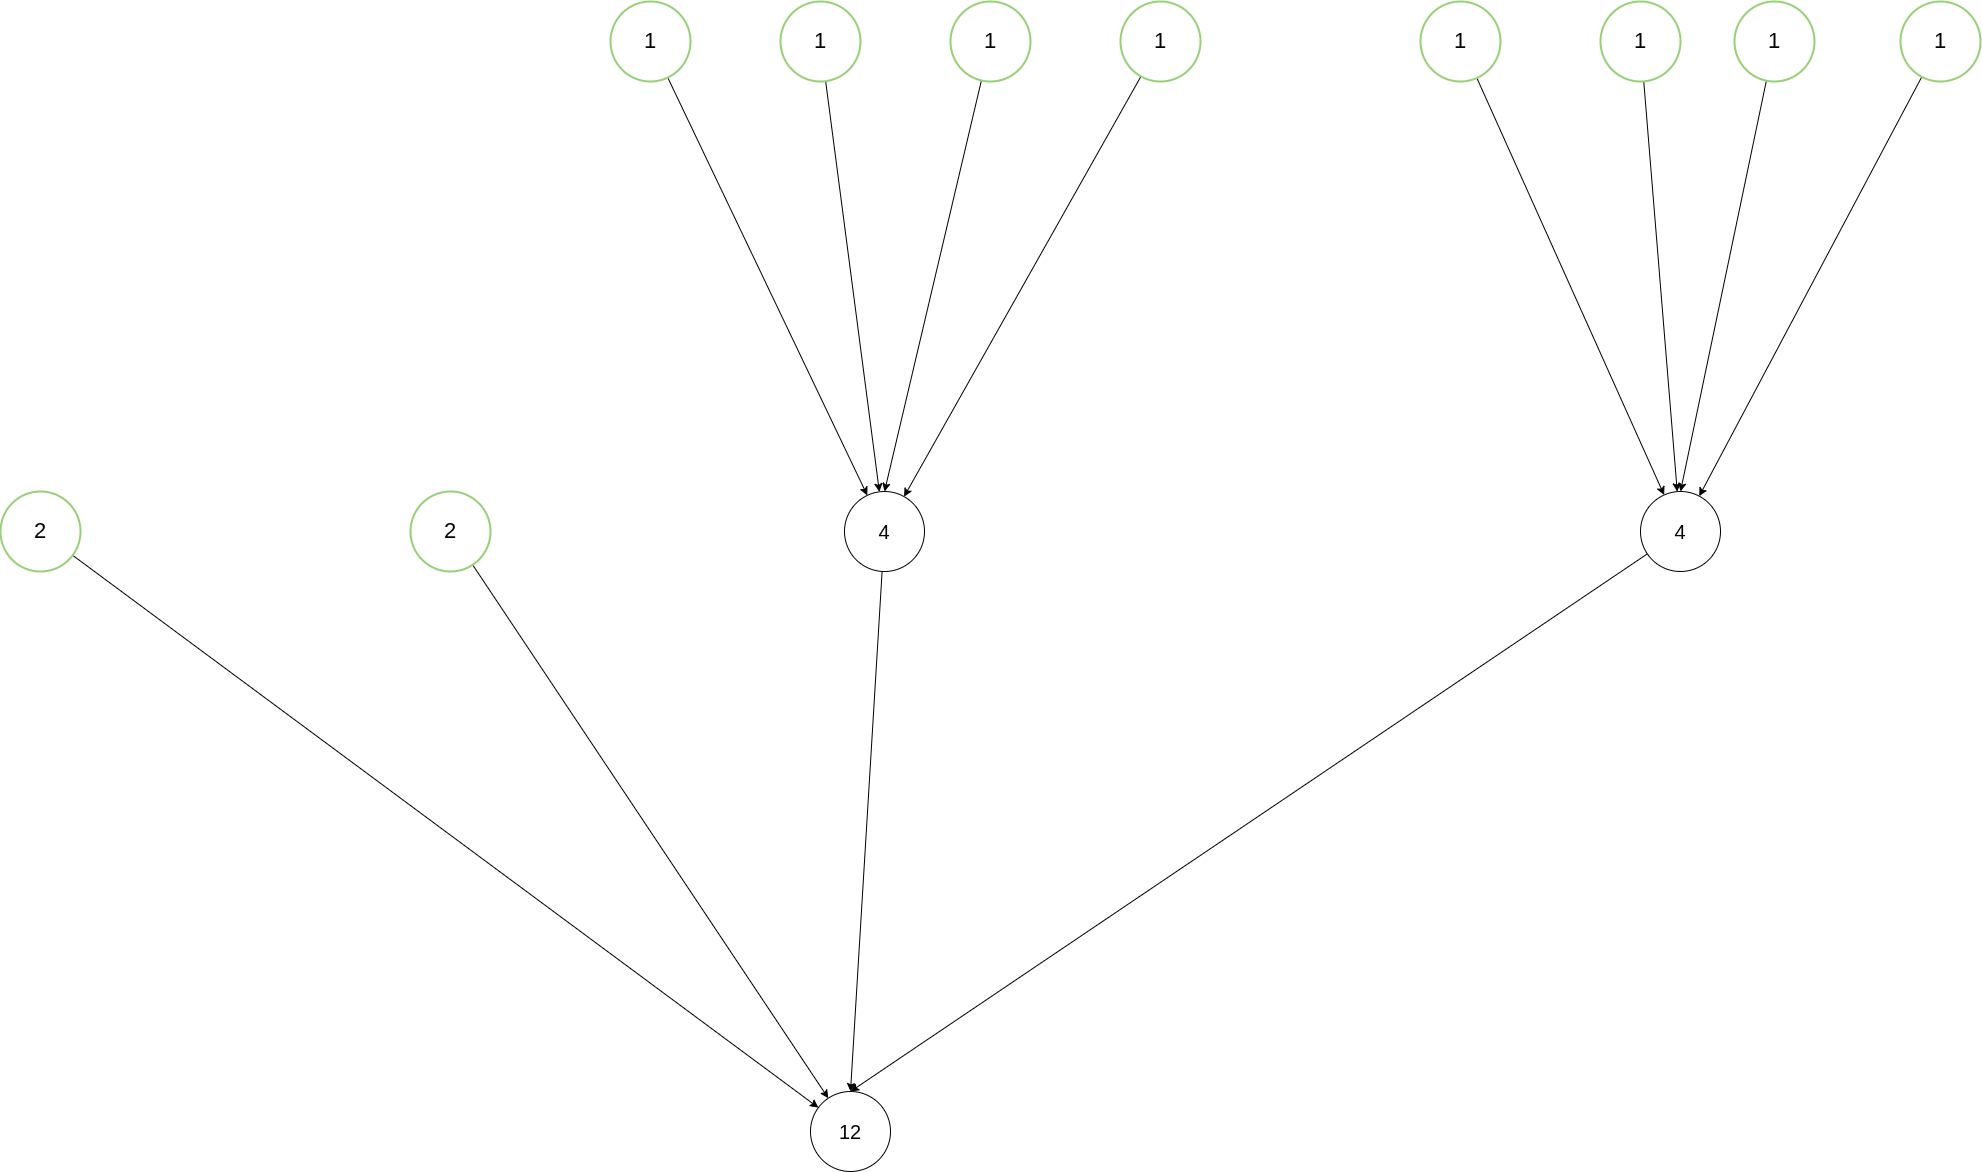

The diagram above was exported from draw.io. Its source (the exported page's mxGraphModel, read from the mxfile embedded in the PNG):
<mxGraphModel dx="3157" dy="2687" grid="1" gridSize="10" guides="1" tooltips="1" connect="1" arrows="1" fold="1" page="0" pageScale="1" pageWidth="827" pageHeight="1169" math="0" shadow="0">
  <root>
    <mxCell id="0" />
    <mxCell id="1" parent="0" />
    <mxCell id="agYPuyCJsmfRHFxME3DS-23" edge="1" parent="1" source="agYPuyCJsmfRHFxME3DS-18" style="rounded=0;orthogonalLoop=1;jettySize=auto;html=1;" target="agYPuyCJsmfRHFxME3DS-22">
      <mxGeometry relative="1" as="geometry" />
    </mxCell>
    <mxCell id="agYPuyCJsmfRHFxME3DS-18" parent="1" style="ellipse;whiteSpace=wrap;html=1;aspect=fixed;strokeWidth=2;fontSize=22;strokeColor=#97D077;" value="1" vertex="1">
      <mxGeometry height="80" width="80" x="200" y="-1050" as="geometry" />
    </mxCell>
    <mxCell id="agYPuyCJsmfRHFxME3DS-25" edge="1" parent="1" source="agYPuyCJsmfRHFxME3DS-19" style="rounded=0;orthogonalLoop=1;jettySize=auto;html=1;" target="agYPuyCJsmfRHFxME3DS-22">
      <mxGeometry relative="1" as="geometry" />
    </mxCell>
    <mxCell id="agYPuyCJsmfRHFxME3DS-19" parent="1" style="ellipse;whiteSpace=wrap;html=1;aspect=fixed;strokeWidth=2;fontSize=22;strokeColor=#97D077;" value="1" vertex="1">
      <mxGeometry height="80" width="80" x="370" y="-1050" as="geometry" />
    </mxCell>
    <mxCell id="agYPuyCJsmfRHFxME3DS-26" edge="1" parent="1" source="agYPuyCJsmfRHFxME3DS-20" style="rounded=0;orthogonalLoop=1;jettySize=auto;html=1;entryX=0.5;entryY=0;entryDx=0;entryDy=0;" target="agYPuyCJsmfRHFxME3DS-22">
      <mxGeometry relative="1" as="geometry" />
    </mxCell>
    <mxCell id="agYPuyCJsmfRHFxME3DS-20" parent="1" style="ellipse;whiteSpace=wrap;html=1;aspect=fixed;strokeWidth=2;fontSize=22;strokeColor=#97D077;" value="1" vertex="1">
      <mxGeometry height="80" width="80" x="540" y="-1050" as="geometry" />
    </mxCell>
    <mxCell id="agYPuyCJsmfRHFxME3DS-24" edge="1" parent="1" source="agYPuyCJsmfRHFxME3DS-21" style="rounded=0;orthogonalLoop=1;jettySize=auto;html=1;" target="agYPuyCJsmfRHFxME3DS-22">
      <mxGeometry relative="1" as="geometry" />
    </mxCell>
    <mxCell id="agYPuyCJsmfRHFxME3DS-21" parent="1" style="ellipse;whiteSpace=wrap;html=1;aspect=fixed;strokeWidth=2;fontSize=22;strokeColor=#97D077;" value="1" vertex="1">
      <mxGeometry height="80" width="80" x="710" y="-1050" as="geometry" />
    </mxCell>
    <mxCell id="agYPuyCJsmfRHFxME3DS-42" edge="1" parent="1" source="agYPuyCJsmfRHFxME3DS-22" style="rounded=0;orthogonalLoop=1;jettySize=auto;html=1;entryX=0.5;entryY=0;entryDx=0;entryDy=0;" target="agYPuyCJsmfRHFxME3DS-39">
      <mxGeometry relative="1" as="geometry" />
    </mxCell>
    <mxCell id="agYPuyCJsmfRHFxME3DS-22" parent="1" style="ellipse;whiteSpace=wrap;html=1;aspect=fixed;fontSize=20;" value="4" vertex="1">
      <mxGeometry height="80" width="80" x="434" y="-560" as="geometry" />
    </mxCell>
    <mxCell id="agYPuyCJsmfRHFxME3DS-27" edge="1" parent="1" source="agYPuyCJsmfRHFxME3DS-28" style="rounded=0;orthogonalLoop=1;jettySize=auto;html=1;" target="agYPuyCJsmfRHFxME3DS-35">
      <mxGeometry relative="1" as="geometry" />
    </mxCell>
    <mxCell id="agYPuyCJsmfRHFxME3DS-28" parent="1" style="ellipse;whiteSpace=wrap;html=1;aspect=fixed;strokeWidth=2;fontSize=22;strokeColor=#97D077;" value="1" vertex="1">
      <mxGeometry height="80" width="80" x="1010" y="-1050" as="geometry" />
    </mxCell>
    <mxCell id="agYPuyCJsmfRHFxME3DS-29" edge="1" parent="1" source="agYPuyCJsmfRHFxME3DS-30" style="rounded=0;orthogonalLoop=1;jettySize=auto;html=1;" target="agYPuyCJsmfRHFxME3DS-35">
      <mxGeometry relative="1" as="geometry" />
    </mxCell>
    <mxCell id="agYPuyCJsmfRHFxME3DS-30" parent="1" style="ellipse;whiteSpace=wrap;html=1;aspect=fixed;strokeWidth=2;fontSize=22;strokeColor=#97D077;" value="1" vertex="1">
      <mxGeometry height="80" width="80" x="1190" y="-1050" as="geometry" />
    </mxCell>
    <mxCell id="agYPuyCJsmfRHFxME3DS-31" edge="1" parent="1" source="agYPuyCJsmfRHFxME3DS-32" style="rounded=0;orthogonalLoop=1;jettySize=auto;html=1;entryX=0.5;entryY=0;entryDx=0;entryDy=0;" target="agYPuyCJsmfRHFxME3DS-35">
      <mxGeometry relative="1" as="geometry" />
    </mxCell>
    <mxCell id="agYPuyCJsmfRHFxME3DS-32" parent="1" style="ellipse;whiteSpace=wrap;html=1;aspect=fixed;strokeWidth=2;fontSize=22;strokeColor=#97D077;" value="1" vertex="1">
      <mxGeometry height="80" width="80" x="1324" y="-1050" as="geometry" />
    </mxCell>
    <mxCell id="agYPuyCJsmfRHFxME3DS-33" edge="1" parent="1" source="agYPuyCJsmfRHFxME3DS-34" style="rounded=0;orthogonalLoop=1;jettySize=auto;html=1;" target="agYPuyCJsmfRHFxME3DS-35">
      <mxGeometry relative="1" as="geometry" />
    </mxCell>
    <mxCell id="agYPuyCJsmfRHFxME3DS-34" parent="1" style="ellipse;whiteSpace=wrap;html=1;aspect=fixed;strokeWidth=2;fontSize=22;strokeColor=#97D077;" value="1" vertex="1">
      <mxGeometry height="80" width="80" x="1490" y="-1050" as="geometry" />
    </mxCell>
    <mxCell id="agYPuyCJsmfRHFxME3DS-43" edge="1" parent="1" source="agYPuyCJsmfRHFxME3DS-35" style="rounded=0;orthogonalLoop=1;jettySize=auto;html=1;entryX=0.5;entryY=0;entryDx=0;entryDy=0;" target="agYPuyCJsmfRHFxME3DS-39">
      <mxGeometry relative="1" as="geometry" />
    </mxCell>
    <mxCell id="agYPuyCJsmfRHFxME3DS-35" parent="1" style="ellipse;whiteSpace=wrap;html=1;aspect=fixed;fontSize=20;" value="4" vertex="1">
      <mxGeometry height="80" width="80" x="1230" y="-560" as="geometry" />
    </mxCell>
    <mxCell id="agYPuyCJsmfRHFxME3DS-40" edge="1" parent="1" source="agYPuyCJsmfRHFxME3DS-36" style="rounded=0;orthogonalLoop=1;jettySize=auto;html=1;" target="agYPuyCJsmfRHFxME3DS-39">
      <mxGeometry relative="1" as="geometry" />
    </mxCell>
    <mxCell id="agYPuyCJsmfRHFxME3DS-36" parent="1" style="ellipse;whiteSpace=wrap;html=1;aspect=fixed;strokeWidth=2;fontSize=22;strokeColor=#97D077;" value="2" vertex="1">
      <mxGeometry height="80" width="80" x="-410" y="-560" as="geometry" />
    </mxCell>
    <mxCell id="agYPuyCJsmfRHFxME3DS-41" edge="1" parent="1" source="agYPuyCJsmfRHFxME3DS-37" style="rounded=0;orthogonalLoop=1;jettySize=auto;html=1;" target="agYPuyCJsmfRHFxME3DS-39">
      <mxGeometry relative="1" as="geometry" />
    </mxCell>
    <mxCell id="agYPuyCJsmfRHFxME3DS-37" parent="1" style="ellipse;whiteSpace=wrap;html=1;aspect=fixed;strokeWidth=2;fontSize=22;strokeColor=#97D077;" value="2" vertex="1">
      <mxGeometry height="80" width="80" y="-560" as="geometry" />
    </mxCell>
    <mxCell id="agYPuyCJsmfRHFxME3DS-39" parent="1" style="ellipse;whiteSpace=wrap;html=1;aspect=fixed;fontSize=20;" value="12" vertex="1">
      <mxGeometry height="80" width="80" x="400" y="40" as="geometry" />
    </mxCell>
  </root>
</mxGraphModel>